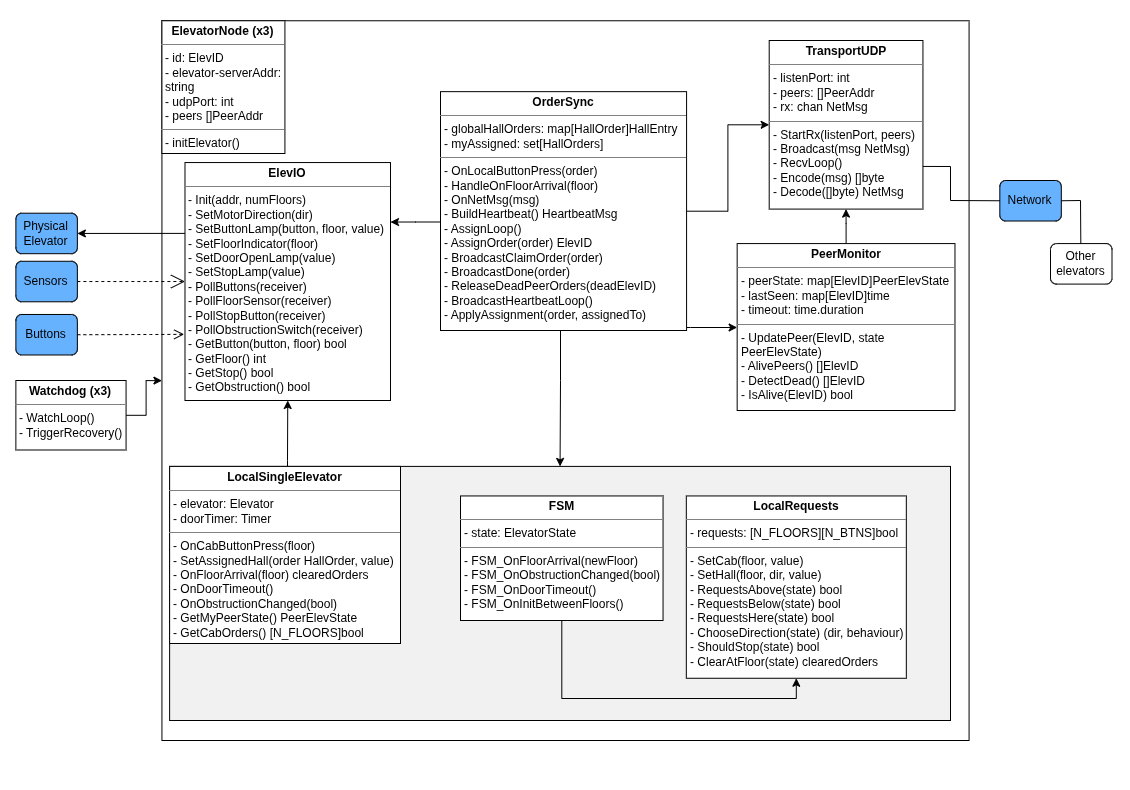

The diagram above was exported from draw.io. Its source (the exported page's mxGraphModel, read from the mxfile embedded in the PNG):
<mxGraphModel dx="2450" dy="1494" grid="1" gridSize="10" guides="1" tooltips="1" connect="1" arrows="1" fold="1" page="1" pageScale="1" pageWidth="1169" pageHeight="827" math="0" shadow="0" extFonts="Permanent Marker^https://fonts.googleapis.com/css?family=Permanent+Marker">
  <root>
    <mxCell id="0" />
    <mxCell id="1" parent="0" />
    <mxCell id="Li5jwP5F72NqoR-SEKxY-2" connectable="0" parent="1" style="group" value="" vertex="1">
      <mxGeometry height="790" width="1130" x="-1149" y="-808" as="geometry" />
    </mxCell>
    <mxCell id="GstEm3v9U_mho4oylXKb-2" parent="Li5jwP5F72NqoR-SEKxY-2" style="rounded=1;whiteSpace=wrap;html=1;fillColor=none;strokeColor=none;" value="" vertex="1">
      <mxGeometry height="790" width="1130" as="geometry" />
    </mxCell>
    <mxCell id="RQCx-Z1YgTzJrWGlehC2-7" parent="Li5jwP5F72NqoR-SEKxY-2" style="rounded=0;whiteSpace=wrap;html=1;fillColor=#FFFFFF;" value="" vertex="1">
      <mxGeometry height="719.74" width="807.14" x="161.43" y="20.26" as="geometry" />
    </mxCell>
    <mxCell id="dIbx_XN2ECq2KDW1kXZS-5" edge="1" parent="Li5jwP5F72NqoR-SEKxY-2" source="RQCx-Z1YgTzJrWGlehC2-80" style="edgeStyle=orthogonalEdgeStyle;rounded=0;orthogonalLoop=1;jettySize=auto;html=1;entryX=0.5;entryY=1;entryDx=0;entryDy=0;" target="RQCx-Z1YgTzJrWGlehC2-79">
      <mxGeometry relative="1" as="geometry">
        <Array as="points">
          <mxPoint x="287" y="460" />
          <mxPoint x="287" y="460" />
        </Array>
      </mxGeometry>
    </mxCell>
    <mxCell id="RQCx-Z1YgTzJrWGlehC2-80" parent="Li5jwP5F72NqoR-SEKxY-2" style="rounded=0;whiteSpace=wrap;html=1;fillColor=#F1F1F1;" value="" vertex="1">
      <mxGeometry height="254.1" width="780.88" x="169.12" y="465.9" as="geometry" />
    </mxCell>
    <mxCell id="RQCx-Z1YgTzJrWGlehC2-2" parent="Li5jwP5F72NqoR-SEKxY-2" style="rounded=1;whiteSpace=wrap;html=1;fillColor=#66B2FF;" value="Sensors" vertex="1">
      <mxGeometry height="40.51282051282051" width="61.49659863945578" x="15.374149659863946" y="260.7733333333333" as="geometry" />
    </mxCell>
    <mxCell id="RQCx-Z1YgTzJrWGlehC2-3" parent="Li5jwP5F72NqoR-SEKxY-2" style="rounded=1;whiteSpace=wrap;html=1;fillColor=#66B2FF;" value="Buttons" vertex="1">
      <mxGeometry height="40.51282051282051" width="61.49659863945578" x="15.374149659863946" y="313.97435897435895" as="geometry" />
    </mxCell>
    <mxCell id="RQCx-Z1YgTzJrWGlehC2-4" parent="Li5jwP5F72NqoR-SEKxY-2" style="rounded=1;whiteSpace=wrap;html=1;fillColor=#66B2FF;" value="Physical Elevator" vertex="1">
      <mxGeometry height="40.51282051282051" width="61.49659863945578" x="15.374149659863946" y="212.69230769230768" as="geometry" />
    </mxCell>
    <mxCell id="RQCx-Z1YgTzJrWGlehC2-43" parent="Li5jwP5F72NqoR-SEKxY-2" style="verticalAlign=top;align=left;overflow=fill;html=1;whiteSpace=wrap;" value="&lt;p style=&quot;margin:0px;margin-top:4px;text-align:center;&quot;&gt;&lt;b&gt;ElevatorNode (x3)&lt;/b&gt;&lt;/p&gt;&lt;hr size=&quot;1&quot; style=&quot;border-style:solid;&quot;&gt;&lt;p style=&quot;margin:0px;margin-left:4px;&quot;&gt;&lt;span style=&quot;background-color: transparent; color: light-dark(rgb(0, 0, 0), rgb(255, 255, 255));&quot;&gt;- id: ElevID&lt;/span&gt;&lt;/p&gt;&lt;p style=&quot;margin:0px;margin-left:4px;&quot;&gt;&lt;span style=&quot;background-color: transparent; color: light-dark(rgb(0, 0, 0), rgb(255, 255, 255));&quot;&gt;- elevator-serverAddr: string&lt;/span&gt;&lt;/p&gt;&lt;p style=&quot;margin:0px;margin-left:4px;&quot;&gt;&lt;span style=&quot;background-color: transparent; color: light-dark(rgb(0, 0, 0), rgb(255, 255, 255));&quot;&gt;- udpPort: int&lt;/span&gt;&lt;/p&gt;&lt;p style=&quot;margin:0px;margin-left:4px;&quot;&gt;- peers []PeerAddr&lt;/p&gt;&lt;hr size=&quot;1&quot; style=&quot;border-style:solid;&quot;&gt;&lt;p style=&quot;margin:0px;margin-left:4px;&quot;&gt;- initElevator()&lt;/p&gt;" vertex="1">
      <mxGeometry height="132.74" width="122.99" x="161.43" y="20.26" as="geometry" />
    </mxCell>
    <mxCell id="dIbx_XN2ECq2KDW1kXZS-1" edge="1" parent="Li5jwP5F72NqoR-SEKxY-2" source="RQCx-Z1YgTzJrWGlehC2-47" style="edgeStyle=orthogonalEdgeStyle;rounded=0;orthogonalLoop=1;jettySize=auto;html=1;entryX=0;entryY=0.5;entryDx=0;entryDy=0;" target="RQCx-Z1YgTzJrWGlehC2-48">
      <mxGeometry relative="1" as="geometry" />
    </mxCell>
    <mxCell id="dIbx_XN2ECq2KDW1kXZS-4" edge="1" parent="Li5jwP5F72NqoR-SEKxY-2" source="RQCx-Z1YgTzJrWGlehC2-47" style="edgeStyle=orthogonalEdgeStyle;rounded=0;orthogonalLoop=1;jettySize=auto;html=1;entryX=1;entryY=0.25;entryDx=0;entryDy=0;" target="RQCx-Z1YgTzJrWGlehC2-79">
      <mxGeometry relative="1" as="geometry">
        <Array as="points">
          <mxPoint x="415" y="222" />
        </Array>
      </mxGeometry>
    </mxCell>
    <mxCell id="dIbx_XN2ECq2KDW1kXZS-6" edge="1" parent="Li5jwP5F72NqoR-SEKxY-2" source="RQCx-Z1YgTzJrWGlehC2-47" style="edgeStyle=orthogonalEdgeStyle;rounded=0;orthogonalLoop=1;jettySize=auto;html=1;entryX=0.5;entryY=0;entryDx=0;entryDy=0;" target="RQCx-Z1YgTzJrWGlehC2-80">
      <mxGeometry relative="1" as="geometry">
        <Array as="points">
          <mxPoint x="560" y="380" />
          <mxPoint x="560" y="380" />
        </Array>
      </mxGeometry>
    </mxCell>
    <mxCell id="dIbx_XN2ECq2KDW1kXZS-17" edge="1" parent="Li5jwP5F72NqoR-SEKxY-2" source="RQCx-Z1YgTzJrWGlehC2-47" style="edgeStyle=orthogonalEdgeStyle;rounded=0;orthogonalLoop=1;jettySize=auto;html=1;" target="RQCx-Z1YgTzJrWGlehC2-49">
      <mxGeometry relative="1" as="geometry">
        <Array as="points">
          <mxPoint x="690" y="327" />
          <mxPoint x="690" y="327" />
        </Array>
      </mxGeometry>
    </mxCell>
    <mxCell id="RQCx-Z1YgTzJrWGlehC2-47" parent="Li5jwP5F72NqoR-SEKxY-2" style="verticalAlign=top;align=left;overflow=fill;html=1;whiteSpace=wrap;" value="&lt;p style=&quot;margin:0px;margin-top:4px;text-align:center;&quot;&gt;&lt;span style=&quot;color: rgba(0, 0, 0, 0); font-family: monospace; text-wrap-mode: nowrap; background-color: transparent; text-align: left; font-size: 0px;&quot;&gt;%3CmxGraphModel%3E%3Croot%3E%3CmxCell%20id%3D%220%22%2F%3E%3CmxCell%20id%3D%221%22%20parent%3D%220%22%2F%3E%3CmxCell%20id%3D%222%22%20parent%3D%221%22%20style%3D%22verticalAlign%3Dtop%3Balign%3Dleft%3Boverflow%3Dfill%3Bhtml%3D1%3BwhiteSpace%3Dwrap%3B%22%20value%3D%22%26lt%3Bp%20style%3D%26quot%3Bmargin%3A0px%3Bmargin-top%3A4px%3Btext-align%3Acenter%3B%26quot%3B%26gt%3B%26lt%3Bb%26gt%3BorderSync%26lt%3B%2Fb%26gt%3B%26lt%3B%2Fp%26gt%3B%26lt%3Bhr%20size%3D%26quot%3B1%26quot%3B%20style%3D%26quot%3Bborder-style%3Asolid%3B%26quot%3B%26gt%3B%26lt%3Bp%20style%3D%26quot%3Bmargin%3A0px%3Bmargin-left%3A4px%3B%26quot%3B%26gt%3B%2B%20field%3A%20Type%26lt%3B%2Fp%26gt%3B%26lt%3Bhr%20size%3D%26quot%3B1%26quot%3B%20style%3D%26quot%3Bborder-style%3Asolid%3B%26quot%3B%26gt%3B%26lt%3Bp%20style%3D%26quot%3Bmargin%3A0px%3Bmargin-left%3A4px%3B%26quot%3B%26gt%3B%2B%20method()%3A%20Type%26lt%3B%2Fp%26gt%3B%22%20vertex%3D%221%22%3E%3CmxGeometry%20height%3D%2290%22%20width%3D%22160%22%20x%3D%22160%22%20y%3D%22195%22%20as%3D%22geometry%22%2F%3E%3C%2FmxCell%3E%3C%2Froot%3E%3C%2FmxGraphModel%3E&lt;/span&gt;&lt;b&gt;OrderSync&lt;/b&gt;&lt;/p&gt;&lt;hr size=&quot;1&quot; style=&quot;border-style:solid;&quot;&gt;&lt;p style=&quot;margin:0px;margin-left:4px;&quot;&gt;- globalHallOrders: map[HallOrder]HallEntry&lt;/p&gt;&lt;p style=&quot;margin:0px;margin-left:4px;&quot;&gt;- myAssigned: set[HallOrders]&lt;/p&gt;&lt;hr size=&quot;1&quot; style=&quot;border-style:solid;&quot;&gt;&lt;p style=&quot;margin:0px;margin-left:4px;&quot;&gt;- OnLocalButtonPress(order)&lt;/p&gt;&lt;p style=&quot;margin:0px;margin-left:4px;&quot;&gt;- HandleOnFloorArrival(floor)&amp;nbsp;&lt;/p&gt;&lt;p style=&quot;margin:0px;margin-left:4px;&quot;&gt;- OnNetMsg(msg)&lt;/p&gt;&lt;p style=&quot;margin:0px;margin-left:4px;&quot;&gt;- BuildHeartbeat() HeartbeatMsg&lt;/p&gt;&lt;p style=&quot;margin:0px;margin-left:4px;&quot;&gt;- AssignLoop()&lt;/p&gt;&lt;p style=&quot;margin:0px;margin-left:4px;&quot;&gt;- AssignOrder(order) ElevID&lt;/p&gt;&lt;p style=&quot;margin:0px;margin-left:4px;&quot;&gt;- BroadcastClaimOrder(order)&lt;/p&gt;&lt;p style=&quot;margin:0px;margin-left:4px;&quot;&gt;- BroadcastDone(order)&lt;/p&gt;&lt;p style=&quot;margin:0px;margin-left:4px;&quot;&gt;- ReleaseDeadPeerOrders(deadElevID)&lt;/p&gt;&lt;p style=&quot;margin:0px;margin-left:4px;&quot;&gt;- BroadcastHeartbeatLoop()&lt;/p&gt;&lt;p style=&quot;margin:0px;margin-left:4px;&quot;&gt;- ApplyAssignment(order, assignedTo)&lt;/p&gt;" vertex="1">
      <mxGeometry height="238.85" width="246.07" x="440" y="91.15" as="geometry" />
    </mxCell>
    <mxCell id="RQCx-Z1YgTzJrWGlehC2-48" parent="Li5jwP5F72NqoR-SEKxY-2" style="verticalAlign=top;align=left;overflow=fill;html=1;whiteSpace=wrap;" value="&lt;p style=&quot;margin:0px;margin-top:4px;text-align:center;&quot;&gt;&lt;b&gt;TransportUDP&lt;/b&gt;&lt;/p&gt;&lt;hr size=&quot;1&quot; style=&quot;border-style:solid;&quot;&gt;&lt;p style=&quot;margin:0px;margin-left:4px;&quot;&gt;- listenPort: int&lt;/p&gt;&lt;p style=&quot;margin:0px;margin-left:4px;&quot;&gt;- peers: []PeerAddr&lt;/p&gt;&lt;p style=&quot;margin:0px;margin-left:4px;&quot;&gt;- rx: chan NetMsg&lt;/p&gt;&lt;hr size=&quot;1&quot; style=&quot;border-style:solid;&quot;&gt;&lt;p style=&quot;margin:0px;margin-left:4px;&quot;&gt;- StartRx(listenPort, peers)&lt;/p&gt;&lt;p style=&quot;margin:0px;margin-left:4px;&quot;&gt;- Broadcast(msg NetMsg)&lt;/p&gt;&lt;p style=&quot;margin:0px;margin-left:4px;&quot;&gt;- RecvLoop()&lt;/p&gt;&lt;p style=&quot;margin:0px;margin-left:4px;&quot;&gt;- Encode(msg) []byte&lt;/p&gt;&lt;p style=&quot;margin:0px;margin-left:4px;&quot;&gt;- Decode([]byte) NetMsg&lt;/p&gt;" vertex="1">
      <mxGeometry height="168.59" width="153.74" x="768.7" y="40" as="geometry" />
    </mxCell>
    <mxCell id="dIbx_XN2ECq2KDW1kXZS-2" edge="1" parent="Li5jwP5F72NqoR-SEKxY-2" source="RQCx-Z1YgTzJrWGlehC2-49" style="edgeStyle=orthogonalEdgeStyle;rounded=0;orthogonalLoop=1;jettySize=auto;html=1;" target="RQCx-Z1YgTzJrWGlehC2-48">
      <mxGeometry relative="1" as="geometry" />
    </mxCell>
    <mxCell id="RQCx-Z1YgTzJrWGlehC2-49" parent="Li5jwP5F72NqoR-SEKxY-2" style="verticalAlign=top;align=left;overflow=fill;html=1;whiteSpace=wrap;" value="&lt;p style=&quot;margin:0px;margin-top:4px;text-align:center;&quot;&gt;&lt;b&gt;PeerMonitor&lt;/b&gt;&lt;/p&gt;&lt;hr size=&quot;1&quot; style=&quot;border-style:solid;&quot;&gt;&lt;p style=&quot;margin:0px;margin-left:4px;&quot;&gt;- peerState: map[ElevID]PeerElevState&lt;/p&gt;&lt;p style=&quot;margin:0px;margin-left:4px;&quot;&gt;- lastSeen: map[ElevID]time&lt;/p&gt;&lt;p style=&quot;margin:0px;margin-left:4px;&quot;&gt;- timeout: time.duration&lt;/p&gt;&lt;hr size=&quot;1&quot; style=&quot;border-style:solid;&quot;&gt;&lt;p style=&quot;margin:0px;margin-left:4px;&quot;&gt;- UpdatePeer(ElevID, state PeerElevState&lt;span style=&quot;background-color: transparent; color: light-dark(rgb(0, 0, 0), rgb(255, 255, 255));&quot;&gt;)&lt;/span&gt;&lt;/p&gt;&lt;p style=&quot;margin:0px;margin-left:4px;&quot;&gt;&lt;span style=&quot;background-color: transparent; color: light-dark(rgb(0, 0, 0), rgb(255, 255, 255));&quot;&gt;- AlivePeers() []ElevID&lt;/span&gt;&lt;/p&gt;&lt;p style=&quot;margin:0px;margin-left:4px;&quot;&gt;&lt;span style=&quot;background-color: transparent; color: light-dark(rgb(0, 0, 0), rgb(255, 255, 255));&quot;&gt;- DetectDead() []ElevID&lt;/span&gt;&lt;/p&gt;&lt;p style=&quot;margin:0px;margin-left:4px;&quot;&gt;&lt;span style=&quot;background-color: transparent; color: light-dark(rgb(0, 0, 0), rgb(255, 255, 255));&quot;&gt;- IsAlive(ElevID) bool&lt;/span&gt;&lt;/p&gt;" vertex="1">
      <mxGeometry height="166.92" width="217.81" x="736.66" y="243.08" as="geometry" />
    </mxCell>
    <mxCell id="RQCx-Z1YgTzJrWGlehC2-50" parent="Li5jwP5F72NqoR-SEKxY-2" style="verticalAlign=top;align=left;overflow=fill;html=1;whiteSpace=wrap;" value="&lt;p style=&quot;margin:0px;margin-top:4px;text-align:center;&quot;&gt;&lt;b&gt;LocalRequests&lt;/b&gt;&lt;/p&gt;&lt;hr size=&quot;1&quot; style=&quot;border-style:solid;&quot;&gt;&lt;p style=&quot;margin:0px;margin-left:4px;&quot;&gt;- requests:&amp;nbsp;[N_FLOORS][N_BTNS]bool&lt;/p&gt;&lt;hr size=&quot;1&quot; style=&quot;border-style:solid;&quot;&gt;&lt;p style=&quot;margin:0px;margin-left:4px;&quot;&gt;- SetCab(floor, value)&lt;/p&gt;&lt;p style=&quot;margin:0px;margin-left:4px;&quot;&gt;- SetHall(floor, dir, value)&lt;/p&gt;&lt;p style=&quot;margin:0px;margin-left:4px;&quot;&gt;- RequestsAbove(state) bool&lt;/p&gt;&lt;p style=&quot;margin:0px;margin-left:4px;&quot;&gt;- RequestsBelow(state) bool&lt;/p&gt;&lt;p style=&quot;margin:0px;margin-left:4px;&quot;&gt;- RequestsHere(state) bool&lt;/p&gt;&lt;p style=&quot;margin:0px;margin-left:4px;&quot;&gt;- ChooseDirection(state) (dir, behaviour)&lt;/p&gt;&lt;p style=&quot;margin:0px;margin-left:4px;&quot;&gt;- ShouldStop(state) bool&lt;/p&gt;&lt;p style=&quot;margin:0px;margin-left:4px;&quot;&gt;- ClearAtFloor(state) clearedOrders&lt;/p&gt;" vertex="1">
      <mxGeometry height="182.31" width="220" x="685.8199999999999" y="495.45" as="geometry" />
    </mxCell>
    <mxCell id="dIbx_XN2ECq2KDW1kXZS-12" edge="1" parent="Li5jwP5F72NqoR-SEKxY-2" source="RQCx-Z1YgTzJrWGlehC2-51" style="edgeStyle=orthogonalEdgeStyle;rounded=0;orthogonalLoop=1;jettySize=auto;html=1;entryX=0.5;entryY=1;entryDx=0;entryDy=0;" target="RQCx-Z1YgTzJrWGlehC2-50">
      <mxGeometry relative="1" as="geometry">
        <Array as="points">
          <mxPoint x="561" y="698" />
          <mxPoint x="796" y="698" />
        </Array>
      </mxGeometry>
    </mxCell>
    <mxCell id="RQCx-Z1YgTzJrWGlehC2-51" parent="Li5jwP5F72NqoR-SEKxY-2" style="verticalAlign=top;align=left;overflow=fill;html=1;whiteSpace=wrap;" value="&lt;p style=&quot;margin:0px;margin-top:4px;text-align:center;&quot;&gt;&lt;b&gt;FSM&lt;/b&gt;&lt;/p&gt;&lt;hr size=&quot;1&quot; style=&quot;border-style:solid;&quot;&gt;&lt;p style=&quot;margin:0px;margin-left:4px;&quot;&gt;- state: ElevatorState&lt;br&gt;&lt;/p&gt;&lt;hr size=&quot;1&quot; style=&quot;border-style:solid;&quot;&gt;&lt;p style=&quot;margin:0px;margin-left:4px;&quot;&gt;- FSM_OnFloorArrival(newFloor)&lt;/p&gt;&lt;p style=&quot;margin:0px;margin-left:4px;&quot;&gt;- FSM_OnObstructionChanged(bool)&lt;/p&gt;&lt;p style=&quot;margin:0px;margin-left:4px;&quot;&gt;- FSM_OnDoorTimeout()&lt;/p&gt;&lt;p style=&quot;margin:0px;margin-left:4px;&quot;&gt;- FSM_OnInitBetweenFloors()&lt;/p&gt;" vertex="1">
      <mxGeometry height="124.55" width="202.55" x="460" y="495.45" as="geometry" />
    </mxCell>
    <mxCell id="RQCx-Z1YgTzJrWGlehC2-52" parent="Li5jwP5F72NqoR-SEKxY-2" style="rounded=1;whiteSpace=wrap;html=1;fillColor=#66B2FF;" value="Network" vertex="1">
      <mxGeometry height="40.51282051282051" width="61.49659863945578" x="999.3197278911564" y="180.00166666666667" as="geometry" />
    </mxCell>
    <mxCell id="RQCx-Z1YgTzJrWGlehC2-53" parent="Li5jwP5F72NqoR-SEKxY-2" style="rounded=1;whiteSpace=wrap;html=1;fillColor=#FFFFFF;" value="Other elevators" vertex="1">
      <mxGeometry height="40.51282051282051" width="61.49659863945578" x="1049.9992517006801" y="243.07692307692307" as="geometry" />
    </mxCell>
    <mxCell id="RQCx-Z1YgTzJrWGlehC2-106" edge="1" parent="Li5jwP5F72NqoR-SEKxY-2" source="RQCx-Z1YgTzJrWGlehC2-79" style="edgeStyle=orthogonalEdgeStyle;rounded=0;orthogonalLoop=1;jettySize=auto;html=1;entryX=1;entryY=0.5;entryDx=0;entryDy=0;" target="RQCx-Z1YgTzJrWGlehC2-4">
      <mxGeometry relative="1" as="geometry">
        <Array as="points">
          <mxPoint x="161.42857142857142" y="232.94871794871793" />
          <mxPoint x="161.42857142857142" y="232.94871794871793" />
        </Array>
      </mxGeometry>
    </mxCell>
    <mxCell id="RQCx-Z1YgTzJrWGlehC2-79" parent="Li5jwP5F72NqoR-SEKxY-2" style="verticalAlign=top;align=left;overflow=fill;html=1;whiteSpace=wrap;" value="&lt;p style=&quot;margin:0px;margin-top:4px;text-align:center;&quot;&gt;&lt;b&gt;ElevIO&lt;/b&gt;&lt;/p&gt;&lt;hr size=&quot;1&quot; style=&quot;border-style:solid;&quot;&gt;&lt;p style=&quot;margin:0px;margin-left:4px;&quot;&gt;&lt;/p&gt;&lt;p style=&quot;margin: 0px 0px 0px 4px;&quot;&gt;- Init(addr, numFloors)&lt;/p&gt;&lt;p style=&quot;margin: 0px 0px 0px 4px;&quot;&gt;- SetMotorDirection(dir)&lt;/p&gt;&lt;p style=&quot;margin: 0px 0px 0px 4px;&quot;&gt;- SetButtonLamp(button, floor, value)&lt;/p&gt;&lt;p style=&quot;margin: 0px 0px 0px 4px;&quot;&gt;- SetFloorIndicator(floor)&lt;/p&gt;&lt;p style=&quot;margin: 0px 0px 0px 4px;&quot;&gt;- SetDoorOpenLamp(value)&lt;/p&gt;&lt;p style=&quot;margin: 0px 0px 0px 4px;&quot;&gt;- SetStopLamp(value)&lt;/p&gt;&lt;p style=&quot;margin: 0px 0px 0px 4px;&quot;&gt;- PollButtons(receiver)&lt;/p&gt;&lt;p style=&quot;margin: 0px 0px 0px 4px;&quot;&gt;- PollFloorSensor(receiver)&lt;/p&gt;&lt;p style=&quot;margin: 0px 0px 0px 4px;&quot;&gt;- PollStopButton(receiver)&lt;/p&gt;&lt;p style=&quot;margin: 0px 0px 0px 4px;&quot;&gt;- PollObstructionSwitch(receiver)&lt;/p&gt;&lt;p style=&quot;margin: 0px 0px 0px 4px;&quot;&gt;- GetButton(button, floor) bool&lt;/p&gt;&lt;p style=&quot;margin: 0px 0px 0px 4px;&quot;&gt;- GetFloor() int&lt;/p&gt;&lt;p style=&quot;margin: 0px 0px 0px 4px;&quot;&gt;- GetStop() bool&lt;/p&gt;&lt;p style=&quot;margin: 0px 0px 0px 4px;&quot;&gt;- GetObstruction() bool&lt;/p&gt;" vertex="1">
      <mxGeometry height="237.95" width="205.51" x="184.49" y="162.05" as="geometry" />
    </mxCell>
    <mxCell id="RQCx-Z1YgTzJrWGlehC2-86" parent="Li5jwP5F72NqoR-SEKxY-2" style="verticalAlign=top;align=left;overflow=fill;html=1;whiteSpace=wrap;" value="&lt;p style=&quot;margin:0px;margin-top:4px;text-align:center;&quot;&gt;&lt;b&gt;LocalSingleElevator&lt;/b&gt;&lt;/p&gt;&lt;hr size=&quot;1&quot; style=&quot;border-style:solid;&quot;&gt;&lt;p style=&quot;margin:0px;margin-left:4px;&quot;&gt;&lt;span style=&quot;background-color: transparent; color: light-dark(rgb(0, 0, 0), rgb(255, 255, 255));&quot;&gt;- elevator: Elevator&lt;br&gt;&lt;/span&gt;&lt;/p&gt;&lt;p style=&quot;margin:0px;margin-left:4px;&quot;&gt;&lt;span style=&quot;background-color: transparent; color: light-dark(rgb(0, 0, 0), rgb(255, 255, 255));&quot;&gt;- doorTimer: Timer&lt;/span&gt;&lt;/p&gt;&lt;hr size=&quot;1&quot; style=&quot;border-style:solid;&quot;&gt;&lt;p style=&quot;margin:0px;margin-left:4px;&quot;&gt;- OnCabButtonPress(floor)&lt;/p&gt;&lt;p style=&quot;margin:0px;margin-left:4px;&quot;&gt;- SetAssignedHall(order HallOrder, value)&lt;/p&gt;&lt;p style=&quot;margin:0px;margin-left:4px;&quot;&gt;- OnFloorArrival(floor) clearedOrders&lt;/p&gt;&lt;p style=&quot;margin:0px;margin-left:4px;&quot;&gt;- OnDoorTimeout()&lt;/p&gt;&lt;p style=&quot;margin:0px;margin-left:4px;&quot;&gt;- OnObstructionChanged(bool)&lt;/p&gt;&lt;p style=&quot;margin:0px;margin-left:4px;&quot;&gt;- GetMyPeerState() PeerElevState&lt;/p&gt;&lt;p style=&quot;margin:0px;margin-left:4px;&quot;&gt;- GetCabOrders() [N_FLOORS]bool&lt;/p&gt;" vertex="1">
      <mxGeometry height="177.1" width="230.88" x="169.12" y="465.9" as="geometry" />
    </mxCell>
    <mxCell id="Li5jwP5F72NqoR-SEKxY-4" edge="1" parent="Li5jwP5F72NqoR-SEKxY-2" source="RQCx-Z1YgTzJrWGlehC2-94" style="edgeStyle=orthogonalEdgeStyle;rounded=0;orthogonalLoop=1;jettySize=auto;html=1;entryX=0;entryY=0.5;entryDx=0;entryDy=0;" target="RQCx-Z1YgTzJrWGlehC2-7">
      <mxGeometry relative="1" as="geometry" />
    </mxCell>
    <mxCell id="RQCx-Z1YgTzJrWGlehC2-94" parent="Li5jwP5F72NqoR-SEKxY-2" style="verticalAlign=top;align=left;overflow=fill;html=1;whiteSpace=wrap;" value="&lt;p style=&quot;margin:0px;margin-top:4px;text-align:center;&quot;&gt;&lt;b&gt;Watchdog (x3)&lt;/b&gt;&lt;/p&gt;&lt;hr size=&quot;1&quot; style=&quot;border-style:solid;&quot;&gt;&lt;p style=&quot;margin:0px;margin-left:4px;&quot;&gt;- WatchLoop()&lt;/p&gt;&lt;p style=&quot;margin:0px;margin-left:4px;&quot;&gt;- TriggerRecovery()&lt;/p&gt;" vertex="1">
      <mxGeometry height="69.49" width="110.2" x="15.370000000000005" y="379.99999999999994" as="geometry" />
    </mxCell>
    <mxCell id="dIbx_XN2ECq2KDW1kXZS-10" edge="1" parent="Li5jwP5F72NqoR-SEKxY-2" source="RQCx-Z1YgTzJrWGlehC2-48" style="endArrow=none;html=1;rounded=0;entryX=0;entryY=0.5;entryDx=0;entryDy=0;exitX=1;exitY=0.747;exitDx=0;exitDy=0;exitPerimeter=0;" target="RQCx-Z1YgTzJrWGlehC2-52" value="">
      <mxGeometry height="50" relative="1" width="50" as="geometry">
        <Array as="points">
          <mxPoint x="950" y="166" />
          <mxPoint x="950" y="200" />
        </Array>
        <mxPoint x="740" y="390" as="sourcePoint" />
        <mxPoint x="790" y="340" as="targetPoint" />
      </mxGeometry>
    </mxCell>
    <mxCell id="dIbx_XN2ECq2KDW1kXZS-11" edge="1" parent="Li5jwP5F72NqoR-SEKxY-2" source="RQCx-Z1YgTzJrWGlehC2-52" style="endArrow=none;html=1;rounded=0;exitX=1;exitY=0.5;exitDx=0;exitDy=0;entryX=0.493;entryY=-0.001;entryDx=0;entryDy=0;entryPerimeter=0;" target="RQCx-Z1YgTzJrWGlehC2-53" value="">
      <mxGeometry height="50" relative="1" width="50" as="geometry">
        <Array as="points">
          <mxPoint x="1080" y="200" />
        </Array>
        <mxPoint x="1070" y="230" as="sourcePoint" />
        <mxPoint x="1120" y="180" as="targetPoint" />
      </mxGeometry>
    </mxCell>
    <mxCell id="dIbx_XN2ECq2KDW1kXZS-15" edge="1" parent="Li5jwP5F72NqoR-SEKxY-2" source="RQCx-Z1YgTzJrWGlehC2-2" style="endArrow=open;endSize=12;dashed=1;html=1;rounded=0;exitX=1;exitY=0.5;exitDx=0;exitDy=0;entryX=0;entryY=0.5;entryDx=0;entryDy=0;" target="RQCx-Z1YgTzJrWGlehC2-79" value="">
      <mxGeometry relative="1" width="160" x="0.0126" as="geometry">
        <mxPoint as="offset" />
        <mxPoint x="90" y="310" as="sourcePoint" />
        <mxPoint x="250" y="310" as="targetPoint" />
      </mxGeometry>
    </mxCell>
    <mxCell id="dIbx_XN2ECq2KDW1kXZS-16" edge="1" parent="Li5jwP5F72NqoR-SEKxY-2" source="RQCx-Z1YgTzJrWGlehC2-3" style="html=1;verticalAlign=bottom;endArrow=open;dashed=1;endSize=8;curved=0;rounded=0;exitX=1;exitY=0.5;exitDx=0;exitDy=0;entryX=-0.004;entryY=0.722;entryDx=0;entryDy=0;entryPerimeter=0;" target="RQCx-Z1YgTzJrWGlehC2-79" value="">
      <mxGeometry relative="1" x="-0.0056" y="-9" as="geometry">
        <mxPoint as="offset" />
        <Array as="points">
          <mxPoint x="150" y="334" />
        </Array>
        <mxPoint x="210" y="310" as="sourcePoint" />
        <mxPoint x="130" y="310" as="targetPoint" />
      </mxGeometry>
    </mxCell>
  </root>
</mxGraphModel>